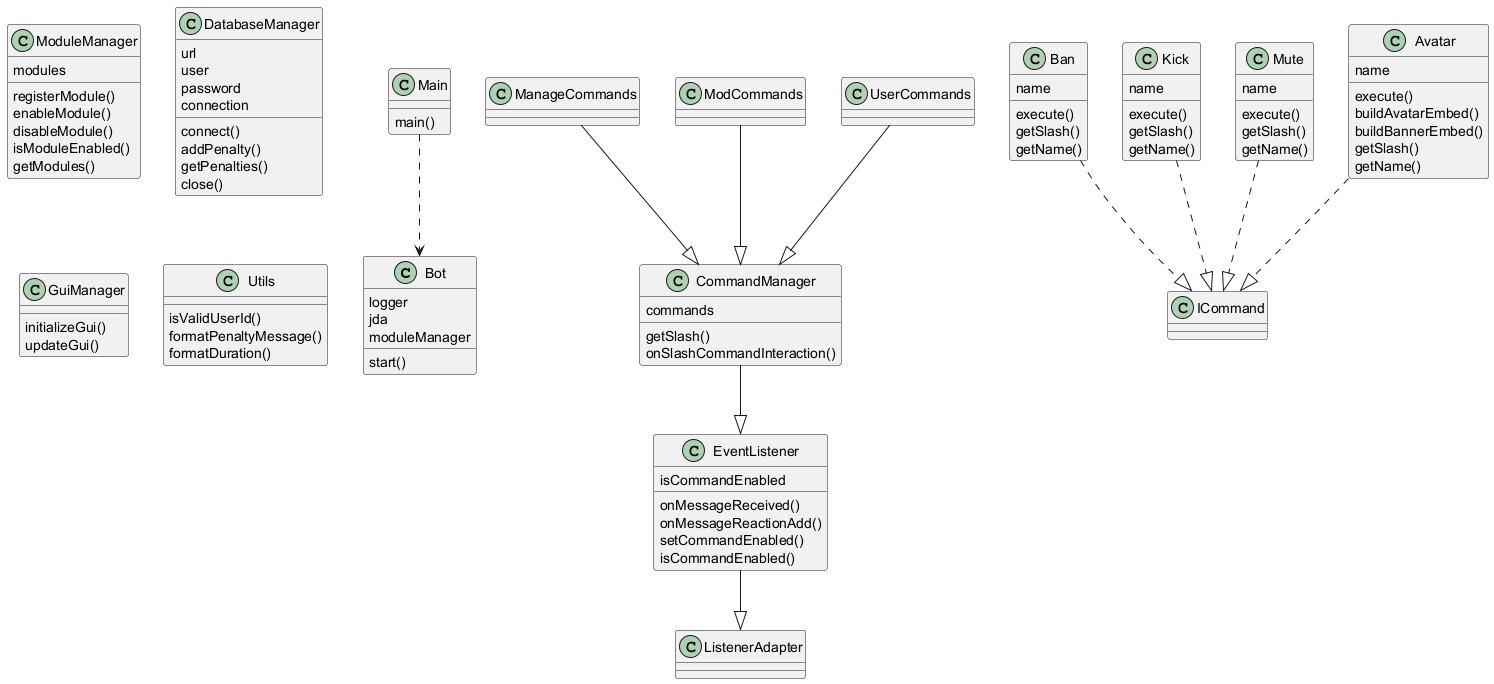

The diagram above was rendered by PlantUML. Its source (embedded in the PNG):
@startuml diagrama
class Bot {
  logger
  jda
  moduleManager
  start()
}
class Main {
  main()
}
Main ..> Bot
class ModuleManager {
  modules
  registerModule()
  enableModule()
  disableModule()
  isModuleEnabled()
  getModules()
}
class CommandManager {
  commands
  getSlash()
  onSlashCommandInteraction()
}
CommandManager --|> EventListener
class ManageCommands {
}
ManageCommands --|> CommandManager
class ModCommands {
}
ModCommands --|> CommandManager
class UserCommands {
}
UserCommands --|> CommandManager
class Ban {
  name
  execute()
  getSlash()
  getName()
}
Ban ..|> ICommand
class Kick {
  name
  execute()
  getSlash()
  getName()
}
Kick ..|> ICommand
class Mute {
  name
  execute()
  getSlash()
  getName()
}
Mute ..|> ICommand
class Avatar {
  name
  execute()
  buildAvatarEmbed()
  buildBannerEmbed()
  getSlash()
  getName()
}
Avatar ..|> ICommand
class DatabaseManager {
  url
  user
  password
  connection
  connect()
  addPenalty()
  getPenalties()
  close()
}
class EventListener {
  isCommandEnabled
  onMessageReceived()
  onMessageReactionAdd()
  setCommandEnabled()
  isCommandEnabled()
}
EventListener --|> ListenerAdapter
class GuiManager {
  initializeGui()
  updateGui()
}
class Utils {
  isValidUserId()
  formatPenaltyMessage()
  formatDuration()
}
@enduml